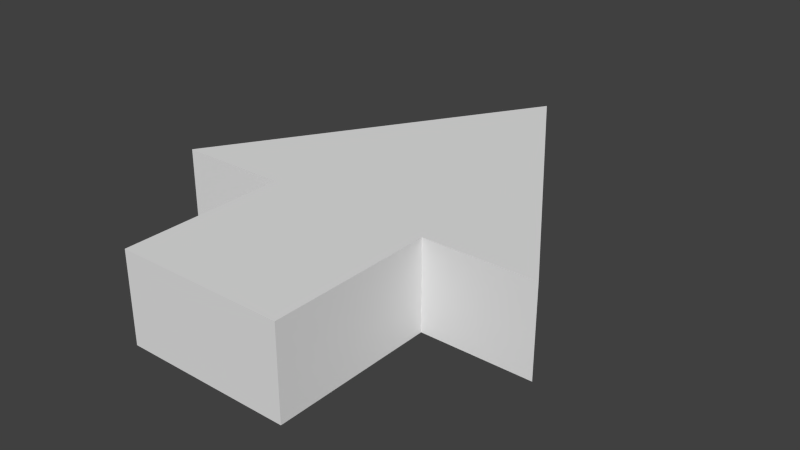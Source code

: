 # Source: Arrow.blend  (saved by Blender 2.70.0; exported with 4.5.12 LTS)
import bpy
from mathutils import Matrix  # noqa: F401  (used for matrix-valued properties, if any)

bpy.ops.wm.read_factory_settings(use_empty=True)
scene = bpy.context.scene
scene.name = 'Scene'

# ---- collections
col_collection_1 = bpy.data.collections.new('Collection 1'); scene.collection.children.link(col_collection_1)

# ---- materials (node trees are filled in below, after node groups)
mat_material = bpy.data.materials.new('Material')
mat_material.alpha_threshold = 0.0
mat_material.use_transparent_shadow = False
mat_material.roughness = 0.5
mat_material.line_color = (0.0, 0.0, 0.0, 1.0)

# ---- material node trees

# ---- world
world_world = bpy.data.worlds.new('World'); scene.world = world_world
world_world.color = (0.05088, 0.05088, 0.05088)
world_world.use_sun_shadow = False
world_world.sun_shadow_jitter_overblur = 0.0
world_world.cycles.sampling_method = 'MANUAL'
world_world.cycles.sample_map_resolution = 256

# ---- meshes
me_cube = bpy.data.meshes.new('Cube')
me_cube.from_pydata([(0.3714, -0.1874, -0.2), (0.3714, -0.9194, -0.2), (-0.3714, -0.9194, -0.2), (-0.3714, -0.1874, -0.2), (0.3714, -0.1874, 0.2), (0.3714, -0.9194, 0.2), (-0.3714, -0.9194, 0.2), (-0.3714, -0.1874, 0.2), (0.8658, -0.1874, -0.2), (-0.8658, -0.1874, -0.2), (0.8658, -0.1874, 0.2), (-0.8658, -0.1874, 0.2), (1.316e-07, 1.19, -0.2), (1.316e-07, 1.19, 0.2)], [], [(0, 1, 2, 3), (4, 7, 6, 5), (0, 4, 5, 1), (1, 5, 6, 2), (2, 6, 7, 3), (7, 4, 10, 11), (3, 7, 11, 9), (4, 0, 8, 10), (0, 3, 9, 8), (10, 8, 12, 13), (11, 10, 13), (9, 11, 13, 12), (8, 9, 12)])
me_cube.materials.append(mat_material)
me_cube.use_remesh_preserve_volume = False
me_cube.use_remesh_preserve_attributes = False
me_cube.use_mirror_vertex_groups = False
me_cube.update()

# ---- objects
ob_cube = bpy.data.objects.new('Cube', me_cube)

# ---- transforms, parenting, visibility, modifiers, constraints
ob_cube.location = (0.0, 0.0, 0.0)
ob_cube.lock_rotations_4d = False
ob_cube.empty_display_type = 'ARROWS'
ob_cube.lineart.crease_threshold = 0.0

# ---- collection membership
col_collection_1.objects.link(ob_cube)

# ---- scene / render settings (as saved in the file)
scene.frame_start = 1; scene.frame_end = 250; scene.frame_set(25)
scene.render.engine = 'BLENDER_EEVEE_NEXT'
scene.render.resolution_percentage = 50
scene.render.dither_intensity = 0.0
scene.cycles.use_denoising = False
scene.cycles.samples = 10
scene.cycles.sampling_pattern = 'TABULATED_SOBOL'
scene.cycles.light_sampling_threshold = 0.0
scene.cycles.use_adaptive_sampling = False
scene.cycles.use_light_tree = False
scene.cycles.blur_glossy = 0.0
scene.cycles.volume_bounces = 1
scene.cycles.pixel_filter_type = 'GAUSSIAN'
scene.cycles.sample_clamp_indirect = 0.0
scene.view_settings.view_transform = 'Standard'
bpy.context.view_layer.update()

# ---- added for rendering (the .blend has no active camera and no usable light): camera, sun
cam_auto = bpy.data.cameras.new('AutoCamera')
cam_auto.lens = 50.0
cam_auto.sensor_width = 36.0
cam_auto.clip_end = 1000.0
ob_auto_camera = bpy.data.objects.new('AutoCamera', cam_auto)
scene.collection.objects.link(ob_auto_camera)
ob_auto_camera.location = (2.55222, -2.92724, 2.04178)
ob_auto_camera.rotation_euler = (1.09748, -7.21219e-08, 0.694738)
scene.camera = ob_auto_camera
light_auto_sun = bpy.data.lights.new('AutoSun', 'SUN')
light_auto_sun.energy = 3.0
light_auto_sun.angle = 0.0523599
ob_auto_sun = bpy.data.objects.new('AutoSun', light_auto_sun)
scene.collection.objects.link(ob_auto_sun)
ob_auto_sun.rotation_euler = (0.872665, 0.174533, 0.523599)
bpy.context.view_layer.update()
